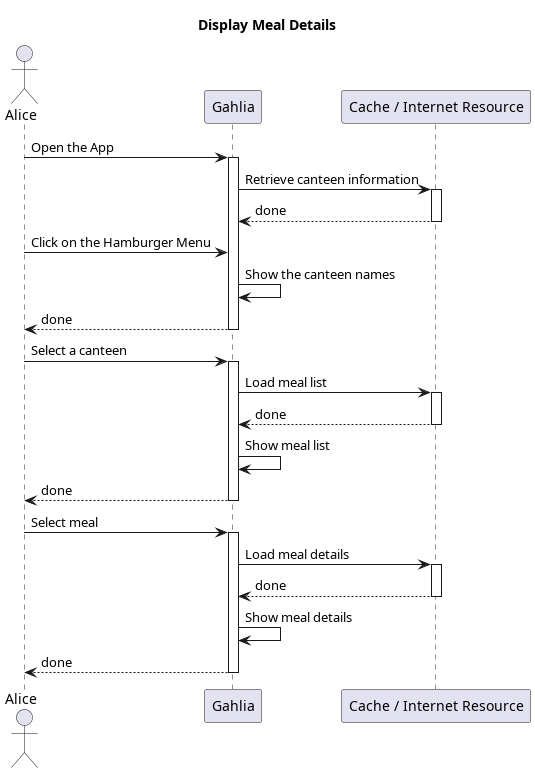

The diagram above was rendered by PlantUML. Its source (embedded in the PNG):
@startuml
Title "Display Meal Details"

actor Alice
participant Gahlia
participant Cache as "Cache / Internet Resource"

Alice -> Gahlia: Open the App
activate Gahlia
Gahlia -> Cache: Retrieve canteen information
activate Cache
Cache --> Gahlia: done
deactivate Cache
Alice -> Gahlia: Click on the Hamburger Menu
Gahlia -> Gahlia: Show the canteen names
Gahlia --> Alice: done
deactivate Gahlia
Alice -> Gahlia: Select a canteen
activate Gahlia
Gahlia -> Cache: Load meal list
activate Cache
Cache --> Gahlia: done
deactivate Cache
Gahlia -> Gahlia: Show meal list
Gahlia --> Alice: done
deactivate Gahlia
Alice -> Gahlia: Select meal
activate Gahlia
Gahlia -> Cache: Load meal details
activate Cache
Cache --> Gahlia: done
deactivate Cache
Gahlia -> Gahlia: Show meal details
Gahlia --> Alice: done
deactivate Gahlia
@enduml